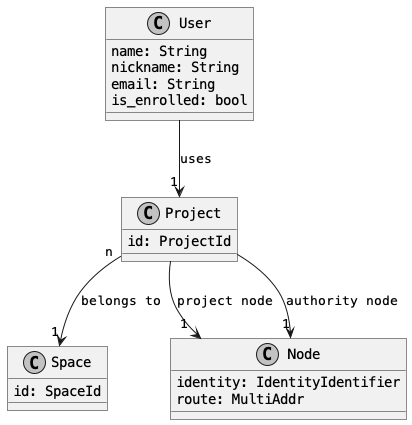

The diagram above was rendered by PlantUML. Its source (embedded in the PNG):
@startuml
skinparam monochrome true
skinparam defaultFontName Courier
skinparam roundCorner 0
skinparam wrapWidth 400

class User {
  name: String
  nickname: String
  email: String
  is_enrolled: bool
}

User --> "1" Project: uses

class Space {
  id: SpaceId
}

class Project {
  id: ProjectId
}
Project "n" --> "1" Space: belongs to

class Node {
  identity: IdentityIdentifier
  route: MultiAddr
}

Project --> "1" Node: project node
Project --> "1" Node: authority node


@enduml